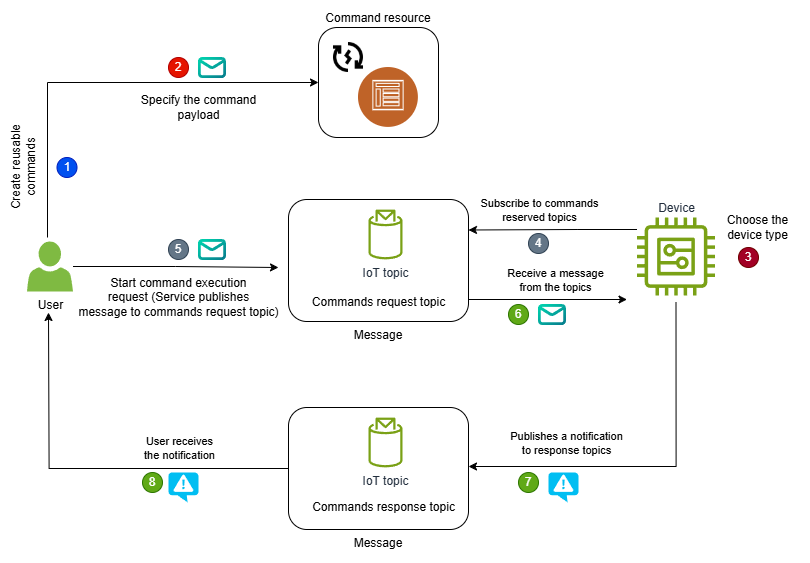

The diagram above was exported from draw.io. Its source (the exported page's mxGraphModel, read from the mxfile embedded in the PNG):
<mxGraphModel dx="1588" dy="908" grid="1" gridSize="10" guides="0" tooltips="1" connect="1" arrows="1" fold="1" page="1" pageScale="1" pageWidth="850" pageHeight="1100" math="0" shadow="0">
  <root>
    <mxCell id="0" />
    <mxCell id="1" parent="0" />
    <mxCell id="WHp7NfL3jP66Cma6haec-22" value="Command resource" style="rounded=1;whiteSpace=wrap;html=1;arcSize=17;labelPosition=center;verticalLabelPosition=top;align=center;verticalAlign=bottom;" parent="1" vertex="1">
      <mxGeometry x="350" y="410" width="120" height="110" as="geometry" />
    </mxCell>
    <mxCell id="LEpeZHlmimZirZCO4TtE-5" value="" style="edgeStyle=orthogonalEdgeStyle;rounded=0;orthogonalLoop=1;jettySize=auto;html=1;entryX=0.25;entryY=0;entryDx=0;entryDy=0;labelPosition=center;verticalLabelPosition=top;align=center;verticalAlign=bottom;" edge="1" parent="1" source="WHp7NfL3jP66Cma6haec-4" target="WHp7NfL3jP66Cma6haec-26">
      <mxGeometry relative="1" as="geometry">
        <mxPoint x="588.5" y="651" as="targetPoint" />
        <Array as="points">
          <mxPoint x="608.5" y="612" />
          <mxPoint x="608.5" y="612" />
        </Array>
      </mxGeometry>
    </mxCell>
    <mxCell id="LEpeZHlmimZirZCO4TtE-7" value="Subscribe to commands&lt;div&gt;reserved topics&lt;/div&gt;" style="edgeLabel;html=1;align=center;verticalAlign=middle;resizable=0;points=[];" vertex="1" connectable="0" parent="LEpeZHlmimZirZCO4TtE-5">
      <mxGeometry x="-0.1904" y="2" relative="1" as="geometry">
        <mxPoint x="-31" y="-22" as="offset" />
      </mxGeometry>
    </mxCell>
    <mxCell id="LEpeZHlmimZirZCO4TtE-8" value="Receive a message&lt;div&gt;from the topics&lt;/div&gt;" style="edgeLabel;html=1;align=center;verticalAlign=middle;resizable=0;points=[];" vertex="1" connectable="0" parent="LEpeZHlmimZirZCO4TtE-5">
      <mxGeometry x="-0.1904" y="2" relative="1" as="geometry">
        <mxPoint x="-15" y="48" as="offset" />
      </mxGeometry>
    </mxCell>
    <mxCell id="LEpeZHlmimZirZCO4TtE-35" value="Publishes a notification&lt;div&gt;to response topics&lt;/div&gt;" style="edgeLabel;html=1;align=center;verticalAlign=middle;resizable=0;points=[];" vertex="1" connectable="0" parent="LEpeZHlmimZirZCO4TtE-5">
      <mxGeometry x="-0.1904" y="2" relative="1" as="geometry">
        <mxPoint x="-4" y="211" as="offset" />
      </mxGeometry>
    </mxCell>
    <mxCell id="LEpeZHlmimZirZCO4TtE-36" value="User receives&lt;div&gt;the notification&lt;/div&gt;" style="edgeLabel;html=1;align=center;verticalAlign=middle;resizable=0;points=[];" vertex="1" connectable="0" parent="LEpeZHlmimZirZCO4TtE-5">
      <mxGeometry x="-0.1904" y="2" relative="1" as="geometry">
        <mxPoint x="-391" y="216" as="offset" />
      </mxGeometry>
    </mxCell>
    <mxCell id="LEpeZHlmimZirZCO4TtE-27" value="" style="edgeStyle=orthogonalEdgeStyle;rounded=0;orthogonalLoop=1;jettySize=auto;html=1;" edge="1" parent="1">
      <mxGeometry relative="1" as="geometry">
        <mxPoint x="707.5" y="684.999112547217" as="sourcePoint" />
        <mxPoint x="500" y="849" as="targetPoint" />
        <Array as="points">
          <mxPoint x="708" y="849" />
        </Array>
      </mxGeometry>
    </mxCell>
    <mxCell id="WHp7NfL3jP66Cma6haec-4" value="Device" style="sketch=0;outlineConnect=0;fontColor=#232F3E;gradientColor=none;fillColor=#7AA116;strokeColor=none;dashed=0;verticalLabelPosition=top;verticalAlign=bottom;align=center;html=1;fontSize=12;fontStyle=0;aspect=fixed;pointerEvents=1;shape=mxgraph.aws4.generic;labelPosition=center;" parent="1" vertex="1">
      <mxGeometry x="668.5" y="600" width="78" height="78" as="geometry" />
    </mxCell>
    <mxCell id="WHp7NfL3jP66Cma6haec-12" value="\" style="text;html=1;align=center;verticalAlign=middle;resizable=0;points=[];autosize=1;strokeColor=none;fillColor=none;fontSize=8;" parent="1" vertex="1">
      <mxGeometry x="683.5" y="150" width="30" height="20" as="geometry" />
    </mxCell>
    <mxCell id="WHp7NfL3jP66Cma6haec-16" value="" style="shape=image;html=1;verticalAlign=top;verticalLabelPosition=bottom;labelBackgroundColor=#ffffff;imageAspect=0;aspect=fixed;image=https://cdn3.iconfinder.com/data/icons/energy-and-power-glyph-24-px/24/Green_energy_renewable_energy_reusable_energy_solar_energy_wind_energy-128.png" parent="1" vertex="1">
      <mxGeometry x="360" y="420" width="40" height="40" as="geometry" />
    </mxCell>
    <mxCell id="WHp7NfL3jP66Cma6haec-23" value="" style="edgeStyle=orthogonalEdgeStyle;rounded=0;orthogonalLoop=1;jettySize=auto;html=1;entryX=0;entryY=0.5;entryDx=0;entryDy=0;" parent="1" target="WHp7NfL3jP66Cma6haec-22" edge="1">
      <mxGeometry relative="1" as="geometry">
        <Array as="points">
          <mxPoint x="79" y="465" />
        </Array>
        <mxPoint x="79" y="620" as="sourcePoint" />
        <mxPoint x="308.5" y="422" as="targetPoint" />
      </mxGeometry>
    </mxCell>
    <mxCell id="LEpeZHlmimZirZCO4TtE-3" value="" style="edgeStyle=orthogonalEdgeStyle;rounded=0;orthogonalLoop=1;jettySize=auto;html=1;" edge="1" parent="1" source="WHp7NfL3jP66Cma6haec-18">
      <mxGeometry relative="1" as="geometry">
        <mxPoint x="310" y="650" as="targetPoint" />
      </mxGeometry>
    </mxCell>
    <mxCell id="WHp7NfL3jP66Cma6haec-18" value="User" style="sketch=0;pointerEvents=1;shadow=0;dashed=0;html=1;strokeColor=none;labelPosition=center;verticalLabelPosition=bottom;verticalAlign=top;outlineConnect=0;align=center;shape=mxgraph.office.users.user;fillColor=#7FBA42;" parent="1" vertex="1">
      <mxGeometry x="58.5" y="624" width="46" height="50" as="geometry" />
    </mxCell>
    <mxCell id="WHp7NfL3jP66Cma6haec-20" value="" style="image;aspect=fixed;perimeter=ellipsePerimeter;html=1;align=center;shadow=0;dashed=0;fontColor=#4277BB;labelBackgroundColor=default;fontSize=12;spacingTop=3;image=img/lib/ibm/social/communities.svg;" parent="1" vertex="1">
      <mxGeometry x="390" y="450" width="60" height="60" as="geometry" />
    </mxCell>
    <mxCell id="WHp7NfL3jP66Cma6haec-25" value="1" style="ellipse;whiteSpace=wrap;html=1;aspect=fixed;fillColor=#0050ef;strokeColor=#001DBC;fontColor=#ffffff;" parent="1" vertex="1">
      <mxGeometry x="88.5" y="540" width="20" height="20" as="geometry" />
    </mxCell>
    <mxCell id="WHp7NfL3jP66Cma6haec-26" value="Message" style="rounded=1;whiteSpace=wrap;html=1;labelPosition=center;verticalLabelPosition=bottom;align=center;verticalAlign=top;direction=south;" parent="1" vertex="1">
      <mxGeometry x="320" y="582" width="180" height="122" as="geometry" />
    </mxCell>
    <mxCell id="HWsQ4C6-xY2Vpd_BS0bw-5" value="" style="shape=image;editableCssRules=.*;verticalLabelPosition=bottom;labelBackgroundColor=default;verticalAlign=top;aspect=fixed;imageAspect=0;image=data:image/svg+xml,(base64 omitted: 1372 chars);" parent="1" vertex="1">
      <mxGeometry x="230" y="440" width="28" height="21" as="geometry" />
    </mxCell>
    <mxCell id="HWsQ4C6-xY2Vpd_BS0bw-9" value="Create reusable&lt;div&gt;commands&lt;/div&gt;" style="text;html=1;align=center;verticalAlign=middle;resizable=0;points=[];autosize=1;strokeColor=none;fillColor=none;rotation=270;" parent="1" vertex="1">
      <mxGeometry y="530" width="110" height="40" as="geometry" />
    </mxCell>
    <mxCell id="HWsQ4C6-xY2Vpd_BS0bw-13" value="3" style="ellipse;whiteSpace=wrap;html=1;aspect=fixed;fillColor=#a20025;fontColor=#ffffff;strokeColor=#6F0000;" parent="1" vertex="1">
      <mxGeometry x="770" y="630" width="20" height="20" as="geometry" />
    </mxCell>
    <mxCell id="HWsQ4C6-xY2Vpd_BS0bw-16" value="IoT topic" style="sketch=0;outlineConnect=0;fontColor=#232F3E;gradientColor=none;fillColor=#7AA116;strokeColor=none;dashed=0;verticalLabelPosition=bottom;verticalAlign=top;align=center;html=1;fontSize=12;fontStyle=0;aspect=fixed;pointerEvents=1;shape=mxgraph.aws4.topic_2;" parent="1" vertex="1">
      <mxGeometry x="400" y="592" width="33.97" height="50" as="geometry" />
    </mxCell>
    <mxCell id="JOQx-5tDWaoGv1-9OMHZ-1" value="Choose the&lt;div&gt;device type&lt;/div&gt;" style="text;html=1;align=center;verticalAlign=middle;resizable=0;points=[];autosize=1;strokeColor=none;fillColor=none;" parent="1" vertex="1">
      <mxGeometry x="748.5" y="590" width="80" height="40" as="geometry" />
    </mxCell>
    <mxCell id="LEpeZHlmimZirZCO4TtE-1" value="Commands request topic" style="text;html=1;align=center;verticalAlign=middle;resizable=0;points=[];autosize=1;strokeColor=none;fillColor=none;" vertex="1" parent="1">
      <mxGeometry x="330" y="670" width="160" height="30" as="geometry" />
    </mxCell>
    <mxCell id="LEpeZHlmimZirZCO4TtE-6" value="" style="edgeStyle=orthogonalEdgeStyle;rounded=0;orthogonalLoop=1;jettySize=auto;html=1;exitX=0.75;exitY=0;exitDx=0;exitDy=0;" edge="1" parent="1" source="WHp7NfL3jP66Cma6haec-26">
      <mxGeometry relative="1" as="geometry">
        <mxPoint x="668.5" y="682" as="sourcePoint" />
        <mxPoint x="658.5" y="682" as="targetPoint" />
        <Array as="points">
          <mxPoint x="500" y="682" />
        </Array>
      </mxGeometry>
    </mxCell>
    <mxCell id="LEpeZHlmimZirZCO4TtE-11" value="2" style="ellipse;whiteSpace=wrap;html=1;aspect=fixed;fillColor=#e51400;strokeColor=#B20000;fontColor=#ffffff;" vertex="1" parent="1">
      <mxGeometry x="200" y="440" width="20" height="20" as="geometry" />
    </mxCell>
    <mxCell id="LEpeZHlmimZirZCO4TtE-13" value="Specify the command&lt;div&gt;payload&lt;/div&gt;" style="text;html=1;align=center;verticalAlign=middle;resizable=0;points=[];autosize=1;strokeColor=none;fillColor=none;rotation=0;" vertex="1" parent="1">
      <mxGeometry x="160" y="470" width="140" height="40" as="geometry" />
    </mxCell>
    <mxCell id="LEpeZHlmimZirZCO4TtE-14" value="4" style="ellipse;whiteSpace=wrap;html=1;aspect=fixed;fillColor=#647687;strokeColor=#314354;fontColor=#ffffff;" vertex="1" parent="1">
      <mxGeometry x="560" y="616" width="20" height="20" as="geometry" />
    </mxCell>
    <mxCell id="LEpeZHlmimZirZCO4TtE-15" value="6" style="ellipse;whiteSpace=wrap;html=1;aspect=fixed;fillColor=#60a917;strokeColor=#2D7600;fontColor=#ffffff;" vertex="1" parent="1">
      <mxGeometry x="540" y="687" width="20" height="20" as="geometry" />
    </mxCell>
    <mxCell id="LEpeZHlmimZirZCO4TtE-17" value="" style="shape=image;editableCssRules=.*;verticalLabelPosition=bottom;labelBackgroundColor=default;verticalAlign=top;aspect=fixed;imageAspect=0;image=data:image/svg+xml,(base64 omitted: 1372 chars);" vertex="1" parent="1">
      <mxGeometry x="570" y="687" width="28" height="21" as="geometry" />
    </mxCell>
    <mxCell id="LEpeZHlmimZirZCO4TtE-18" value="5" style="ellipse;whiteSpace=wrap;html=1;aspect=fixed;fillColor=#647687;strokeColor=#314354;fontColor=#ffffff;" vertex="1" parent="1">
      <mxGeometry x="200" y="622" width="20" height="20" as="geometry" />
    </mxCell>
    <mxCell id="LEpeZHlmimZirZCO4TtE-19" value="" style="shape=image;editableCssRules=.*;verticalLabelPosition=bottom;labelBackgroundColor=default;verticalAlign=top;aspect=fixed;imageAspect=0;image=data:image/svg+xml,(base64 omitted: 1372 chars);" vertex="1" parent="1">
      <mxGeometry x="230" y="622" width="28" height="21" as="geometry" />
    </mxCell>
    <mxCell id="LEpeZHlmimZirZCO4TtE-21" value="IoT topic" style="sketch=0;outlineConnect=0;fontColor=#232F3E;gradientColor=none;fillColor=#7AA116;strokeColor=none;dashed=0;verticalLabelPosition=bottom;verticalAlign=top;align=center;html=1;fontSize=12;fontStyle=0;aspect=fixed;pointerEvents=1;shape=mxgraph.aws4.topic_2;" vertex="1" parent="1">
      <mxGeometry x="360" y="795" width="33.97" height="50" as="geometry" />
    </mxCell>
    <mxCell id="LEpeZHlmimZirZCO4TtE-32" value="" style="edgeStyle=orthogonalEdgeStyle;rounded=0;orthogonalLoop=1;jettySize=auto;html=1;" edge="1" parent="1" source="LEpeZHlmimZirZCO4TtE-23">
      <mxGeometry relative="1" as="geometry">
        <mxPoint x="80" y="695" as="targetPoint" />
      </mxGeometry>
    </mxCell>
    <mxCell id="LEpeZHlmimZirZCO4TtE-23" value="Message" style="rounded=1;whiteSpace=wrap;html=1;labelPosition=center;verticalLabelPosition=bottom;align=center;verticalAlign=top;direction=south;" vertex="1" parent="1">
      <mxGeometry x="320" y="790" width="180" height="122" as="geometry" />
    </mxCell>
    <mxCell id="LEpeZHlmimZirZCO4TtE-24" value="IoT topic" style="sketch=0;outlineConnect=0;fontColor=#232F3E;gradientColor=none;fillColor=#7AA116;strokeColor=none;dashed=0;verticalLabelPosition=bottom;verticalAlign=top;align=center;html=1;fontSize=12;fontStyle=0;aspect=fixed;pointerEvents=1;shape=mxgraph.aws4.topic_2;" vertex="1" parent="1">
      <mxGeometry x="400" y="800" width="33.97" height="50" as="geometry" />
    </mxCell>
    <mxCell id="LEpeZHlmimZirZCO4TtE-25" value="Commands response topic" style="text;html=1;align=center;verticalAlign=middle;resizable=0;points=[];autosize=1;strokeColor=none;fillColor=none;" vertex="1" parent="1">
      <mxGeometry x="330" y="875" width="170" height="30" as="geometry" />
    </mxCell>
    <mxCell id="LEpeZHlmimZirZCO4TtE-30" value="" style="verticalLabelPosition=bottom;html=1;verticalAlign=top;align=center;strokeColor=none;fillColor=#00BEF2;shape=mxgraph.azure.notification_topic;direction=east;" vertex="1" parent="1">
      <mxGeometry x="200" y="855" width="30" height="30" as="geometry" />
    </mxCell>
    <mxCell id="LEpeZHlmimZirZCO4TtE-31" value="8" style="ellipse;whiteSpace=wrap;html=1;aspect=fixed;fillColor=#60a917;fontColor=#ffffff;strokeColor=#2D7600;direction=south;" vertex="1" parent="1">
      <mxGeometry x="174" y="855" width="20" height="20" as="geometry" />
    </mxCell>
    <mxCell id="LEpeZHlmimZirZCO4TtE-33" value="7" style="ellipse;whiteSpace=wrap;html=1;aspect=fixed;fillColor=#60a917;fontColor=#ffffff;strokeColor=#2D7600;direction=south;" vertex="1" parent="1">
      <mxGeometry x="550" y="855" width="20" height="20" as="geometry" />
    </mxCell>
    <mxCell id="LEpeZHlmimZirZCO4TtE-34" value="" style="verticalLabelPosition=bottom;html=1;verticalAlign=top;align=center;strokeColor=none;fillColor=#00BEF2;shape=mxgraph.azure.notification_topic;direction=east;" vertex="1" parent="1">
      <mxGeometry x="580" y="855" width="30" height="30" as="geometry" />
    </mxCell>
    <mxCell id="LEpeZHlmimZirZCO4TtE-37" value="Start command execution&lt;div&gt;request (Service publishes&lt;/div&gt;&lt;div&gt;message to commands request topic)&lt;/div&gt;" style="text;html=1;align=center;verticalAlign=middle;resizable=0;points=[];autosize=1;strokeColor=none;fillColor=none;" vertex="1" parent="1">
      <mxGeometry x="100" y="650" width="220" height="60" as="geometry" />
    </mxCell>
  </root>
</mxGraphModel>